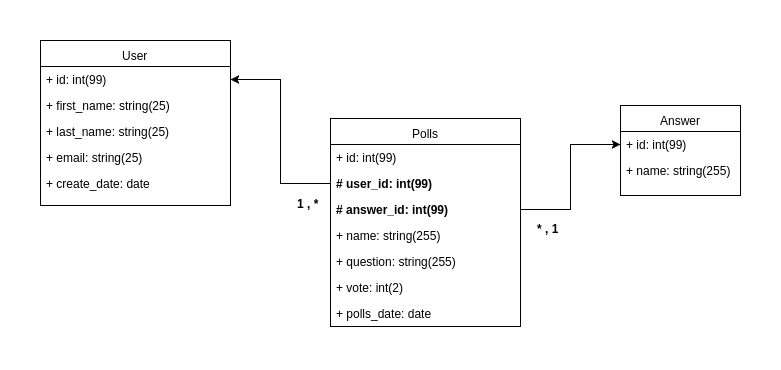

The diagram above was exported from draw.io. Its source (the exported page's mxGraphModel, read from the mxfile embedded in the PNG):
<mxGraphModel dx="952" dy="548" grid="1" gridSize="10" guides="1" tooltips="1" connect="1" arrows="1" fold="1" page="1" pageScale="1" pageWidth="850" pageHeight="1100" background="#ffffff" math="0" shadow="0">
  <root>
    <mxCell id="0" />
    <mxCell id="1" parent="0" />
    <mxCell id="2" value="User" style="swimlane;html=1;fontStyle=0;childLayout=stackLayout;horizontal=1;startSize=26;fillColor=none;horizontalStack=0;resizeParent=1;resizeLast=0;collapsible=1;marginBottom=0;swimlaneFillColor=#ffffff;fontSize=12;" parent="1" vertex="1">
      <mxGeometry x="20" y="175" width="190" height="165" as="geometry" />
    </mxCell>
    <mxCell id="3" value="+ id: int(99)" style="text;html=1;strokeColor=none;fillColor=none;align=left;verticalAlign=top;spacingLeft=4;spacingRight=4;whiteSpace=wrap;overflow=hidden;rotatable=0;points=[[0,0.5],[1,0.5]];portConstraint=eastwest;" parent="2" vertex="1">
      <mxGeometry y="26" width="190" height="26" as="geometry" />
    </mxCell>
    <mxCell id="4" value="+ first_name: string(25)" style="text;html=1;strokeColor=none;fillColor=none;align=left;verticalAlign=top;spacingLeft=4;spacingRight=4;whiteSpace=wrap;overflow=hidden;rotatable=0;points=[[0,0.5],[1,0.5]];portConstraint=eastwest;" parent="2" vertex="1">
      <mxGeometry y="52" width="190" height="26" as="geometry" />
    </mxCell>
    <mxCell id="5" value="+ last_name: string(25)" style="text;html=1;strokeColor=none;fillColor=none;align=left;verticalAlign=top;spacingLeft=4;spacingRight=4;whiteSpace=wrap;overflow=hidden;rotatable=0;points=[[0,0.5],[1,0.5]];portConstraint=eastwest;" parent="2" vertex="1">
      <mxGeometry y="78" width="190" height="26" as="geometry" />
    </mxCell>
    <mxCell id="6" value="+ email: string(25)" style="text;html=1;strokeColor=none;fillColor=none;align=left;verticalAlign=top;spacingLeft=4;spacingRight=4;whiteSpace=wrap;overflow=hidden;rotatable=0;points=[[0,0.5],[1,0.5]];portConstraint=eastwest;" parent="2" vertex="1">
      <mxGeometry y="104" width="190" height="26" as="geometry" />
    </mxCell>
    <mxCell id="22" value="+ create_date: date" style="text;html=1;strokeColor=none;fillColor=none;align=left;verticalAlign=top;spacingLeft=4;spacingRight=4;whiteSpace=wrap;overflow=hidden;rotatable=0;points=[[0,0.5],[1,0.5]];portConstraint=eastwest;" vertex="1" parent="2">
      <mxGeometry y="130" width="190" height="26" as="geometry" />
    </mxCell>
    <mxCell id="7" value="Polls" style="swimlane;html=1;fontStyle=0;childLayout=stackLayout;horizontal=1;startSize=26;fillColor=none;horizontalStack=0;resizeParent=1;resizeLast=0;collapsible=1;marginBottom=0;swimlaneFillColor=#ffffff;fontSize=12;" parent="1" vertex="1">
      <mxGeometry x="310" y="253" width="190" height="208" as="geometry" />
    </mxCell>
    <mxCell id="8" value="+ id: int(99)" style="text;html=1;strokeColor=none;fillColor=none;align=left;verticalAlign=top;spacingLeft=4;spacingRight=4;whiteSpace=wrap;overflow=hidden;rotatable=0;points=[[0,0.5],[1,0.5]];portConstraint=eastwest;" parent="7" vertex="1">
      <mxGeometry y="26" width="190" height="26" as="geometry" />
    </mxCell>
    <mxCell id="12" value="# user_id: int(99)" style="text;html=1;strokeColor=none;fillColor=none;align=left;verticalAlign=top;spacingLeft=4;spacingRight=4;whiteSpace=wrap;overflow=hidden;rotatable=0;points=[[0,0.5],[1,0.5]];portConstraint=eastwest;fontStyle=1" parent="7" vertex="1">
      <mxGeometry y="52" width="190" height="26" as="geometry" />
    </mxCell>
    <mxCell id="31" value="# answer_id: int(99)" style="text;html=1;strokeColor=none;fillColor=none;align=left;verticalAlign=top;spacingLeft=4;spacingRight=4;whiteSpace=wrap;overflow=hidden;rotatable=0;points=[[0,0.5],[1,0.5]];portConstraint=eastwest;fontStyle=1" vertex="1" parent="7">
      <mxGeometry y="78" width="190" height="26" as="geometry" />
    </mxCell>
    <mxCell id="23" value="+ name: string(255)" style="text;html=1;strokeColor=none;fillColor=none;align=left;verticalAlign=top;spacingLeft=4;spacingRight=4;whiteSpace=wrap;overflow=hidden;rotatable=0;points=[[0,0.5],[1,0.5]];portConstraint=eastwest;" vertex="1" parent="7">
      <mxGeometry y="104" width="190" height="26" as="geometry" />
    </mxCell>
    <mxCell id="33" value="+ question: string(255)" style="text;html=1;strokeColor=none;fillColor=none;align=left;verticalAlign=top;spacingLeft=4;spacingRight=4;whiteSpace=wrap;overflow=hidden;rotatable=0;points=[[0,0.5],[1,0.5]];portConstraint=eastwest;" vertex="1" parent="7">
      <mxGeometry y="130" width="190" height="26" as="geometry" />
    </mxCell>
    <mxCell id="24" value="+ vote: int(2)" style="text;html=1;strokeColor=none;fillColor=none;align=left;verticalAlign=top;spacingLeft=4;spacingRight=4;whiteSpace=wrap;overflow=hidden;rotatable=0;points=[[0,0.5],[1,0.5]];portConstraint=eastwest;" vertex="1" parent="7">
      <mxGeometry y="156" width="190" height="26" as="geometry" />
    </mxCell>
    <mxCell id="15" value="+ polls_date: date" style="text;html=1;strokeColor=none;fillColor=none;align=left;verticalAlign=top;spacingLeft=4;spacingRight=4;whiteSpace=wrap;overflow=hidden;rotatable=0;points=[[0,0.5],[1,0.5]];portConstraint=eastwest;" parent="7" vertex="1">
      <mxGeometry y="182" width="190" height="26" as="geometry" />
    </mxCell>
    <mxCell id="13" style="edgeStyle=orthogonalEdgeStyle;rounded=0;html=1;exitX=0;exitY=0.5;entryX=1;entryY=0.5;jettySize=auto;orthogonalLoop=1;fontSize=12;" parent="1" source="12" target="3" edge="1">
      <mxGeometry relative="1" as="geometry" />
    </mxCell>
    <mxCell id="14" value="1 , *&amp;nbsp;" style="text;html=1;align=center;fontStyle=1;verticalAlign=middle;spacingLeft=3;spacingRight=3;strokeColor=none;rotatable=0;points=[[0,0.5],[1,0.5]];portConstraint=eastwest;fontSize=12;" parent="1" vertex="1">
      <mxGeometry x="270" y="332" width="40" height="11" as="geometry" />
    </mxCell>
    <mxCell id="25" value="Answer" style="swimlane;html=1;fontStyle=0;childLayout=stackLayout;horizontal=1;startSize=26;fillColor=none;horizontalStack=0;resizeParent=1;resizeLast=0;collapsible=1;marginBottom=0;swimlaneFillColor=#ffffff;fontSize=12;" vertex="1" parent="1">
      <mxGeometry x="600" y="240" width="120" height="90" as="geometry" />
    </mxCell>
    <mxCell id="26" value="+ id: int(99)" style="text;html=1;strokeColor=none;fillColor=none;align=left;verticalAlign=top;spacingLeft=4;spacingRight=4;whiteSpace=wrap;overflow=hidden;rotatable=0;points=[[0,0.5],[1,0.5]];portConstraint=eastwest;" vertex="1" parent="25">
      <mxGeometry y="26" width="120" height="26" as="geometry" />
    </mxCell>
    <mxCell id="28" value="+ name: string(255)" style="text;html=1;strokeColor=none;fillColor=none;align=left;verticalAlign=top;spacingLeft=4;spacingRight=4;whiteSpace=wrap;overflow=hidden;rotatable=0;points=[[0,0.5],[1,0.5]];portConstraint=eastwest;" vertex="1" parent="25">
      <mxGeometry y="52" width="120" height="26" as="geometry" />
    </mxCell>
    <mxCell id="32" style="edgeStyle=orthogonalEdgeStyle;rounded=0;html=1;exitX=1;exitY=0.5;entryX=0;entryY=0.5;jettySize=auto;orthogonalLoop=1;fontSize=12;" edge="1" parent="1" source="31" target="26">
      <mxGeometry relative="1" as="geometry" />
    </mxCell>
    <mxCell id="34" value="* , 1&amp;nbsp;" style="text;html=1;align=center;fontStyle=1;verticalAlign=middle;spacingLeft=3;spacingRight=3;strokeColor=none;rotatable=0;points=[[0,0.5],[1,0.5]];portConstraint=eastwest;fontSize=12;" vertex="1" parent="1">
      <mxGeometry x="510" y="357" width="40" height="11" as="geometry" />
    </mxCell>
  </root>
</mxGraphModel>